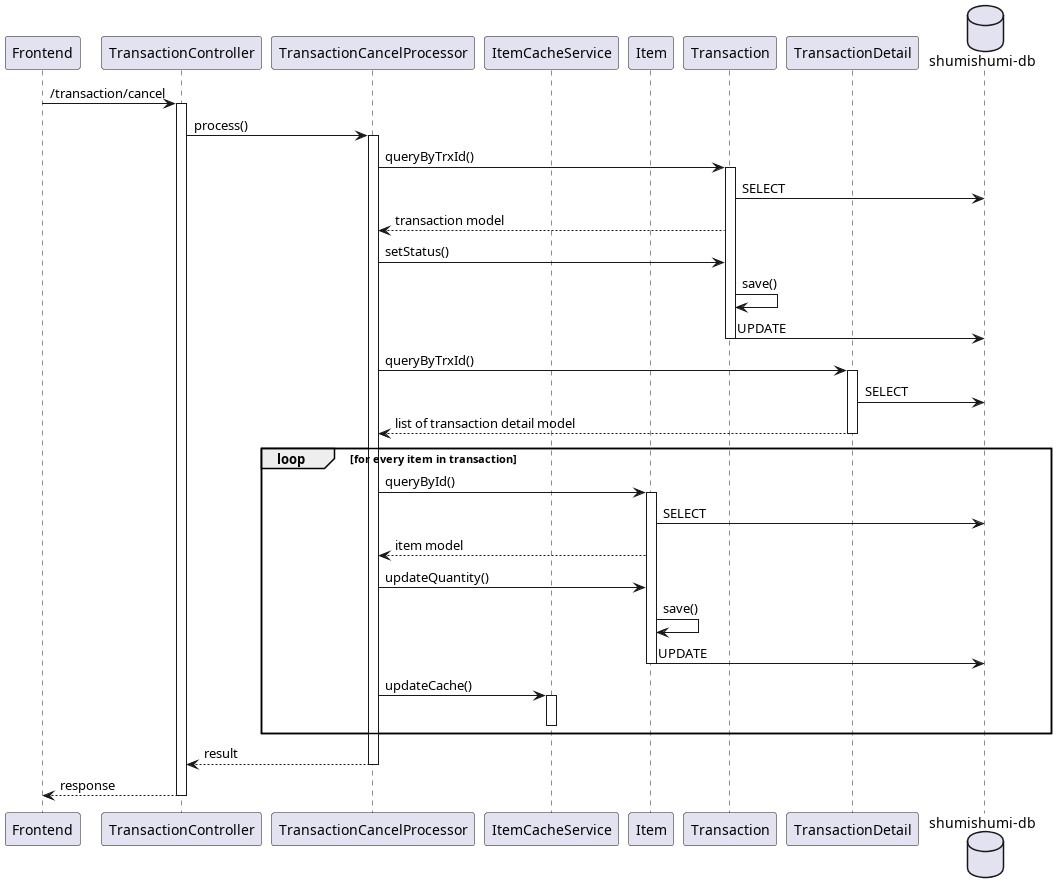

The diagram above was rendered by PlantUML. Its source (embedded in the PNG):
@startuml cancel
participant "Frontend" as fe
participant "TransactionController" as tc

participant "TransactionCancelProcessor" as proc

participant "ItemCacheService" as icache

participant "Item" as im
participant "Transaction" as tm
participant "TransactionDetail" as tdm

database "shumishumi-db" as db

fe -> tc++ : /transaction/cancel
tc -> proc++ : process()

proc -> tm++ : queryByTrxId()
tm -> db : SELECT
proc <-- tm : transaction model
proc -> tm : setStatus()
tm -> tm : save()
tm -> db : UPDATE
deactivate tm

proc -> tdm++ : queryByTrxId()
tdm -> db : SELECT
return list of transaction detail model

loop for every item in transaction
    proc -> im++ : queryById()
    im -> db : SELECT
    proc <-- im : item model

    proc -> im : updateQuantity()
    im -> im : save()
    im -> db : UPDATE
    deactivate im

    proc -> icache++ : updateCache()
    deactivate icache
end

return result
return response

@enduml